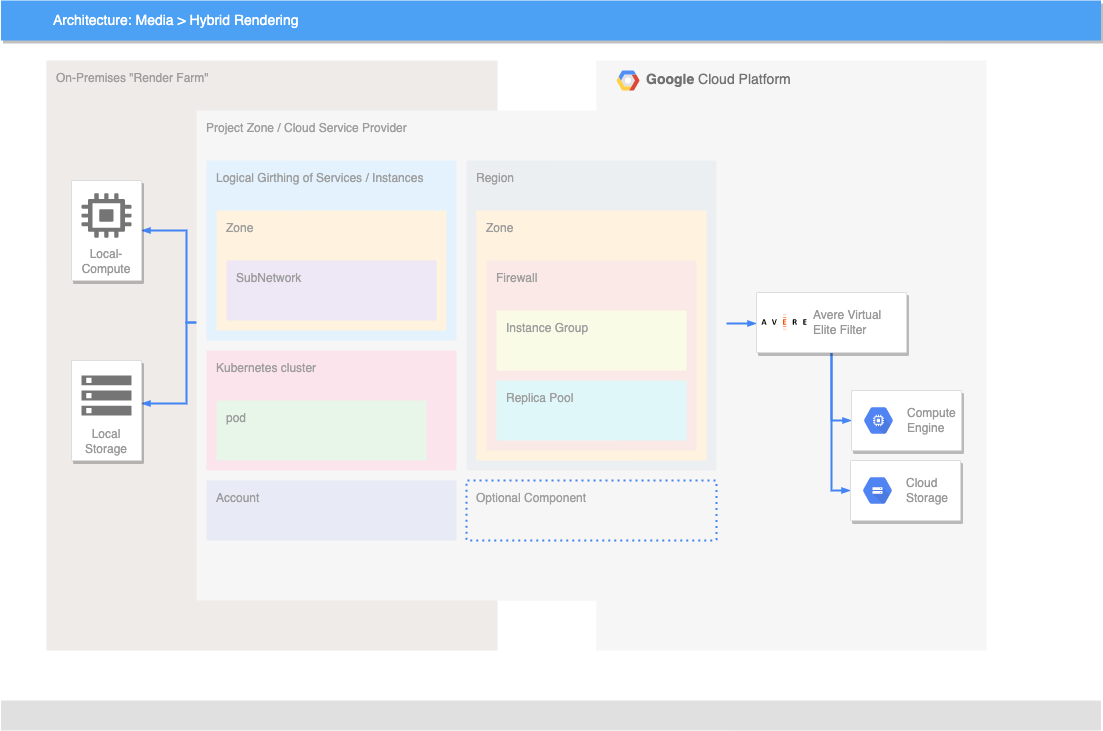

The diagram above was exported from draw.io. Its source (the exported page's mxGraphModel, read from the mxfile embedded in the PNG):
<mxGraphModel dx="1388" dy="769" grid="1" gridSize="10" guides="1" tooltips="1" connect="1" arrows="1" fold="1" page="1" pageScale="1" pageWidth="1169" pageHeight="827" background="none" math="0" shadow="0">
  <root>
    <mxCell id="0" />
    <mxCell id="1" parent="0" />
    <mxCell id="14" value="&lt;b&gt;Google &lt;/b&gt;Cloud Platform" style="fillColor=#F6F6F6;strokeColor=none;shadow=0;gradientColor=none;fontSize=14;align=left;spacing=10;fontColor=#717171;9E9E9E;verticalAlign=top;spacingTop=-4;fontStyle=0;spacingLeft=40;html=1;" parent="1" vertex="1">
      <mxGeometry x="630" y="100" width="390" height="590" as="geometry" />
    </mxCell>
    <mxCell id="15" value="" style="shape=mxgraph.gcp2.google_cloud_platform;fillColor=#F6F6F6;strokeColor=none;shadow=0;gradientColor=none;" parent="14" vertex="1">
      <mxGeometry width="23" height="20" relative="1" as="geometry">
        <mxPoint x="20" y="10" as="offset" />
      </mxGeometry>
    </mxCell>
    <mxCell id="2" value="Architecture: Media &amp;gt; Hybrid Rendering" style="fillColor=#4DA1F5;strokeColor=none;shadow=1;gradientColor=none;fontSize=14;align=left;spacingLeft=50;fontColor=#ffffff;html=1;" parent="1" vertex="1">
      <mxGeometry x="34.5" y="40" width="1100" height="40" as="geometry" />
    </mxCell>
    <mxCell id="16" value="" style="rounded=1;absoluteArcSize=1;arcSize=2;html=1;strokeColor=none;gradientColor=none;shadow=0;dashed=0;strokeColor=none;fontSize=12;fontColor=#9E9E9E;align=left;verticalAlign=top;spacing=10;spacingTop=-4;fillColor=#E0E0E0;" parent="1" vertex="1">
      <mxGeometry x="34.5" y="740" width="1100" height="30" as="geometry" />
    </mxCell>
    <mxCell id="391" value="On-Premises &quot;Render Farm&quot;" style="rounded=1;absoluteArcSize=1;arcSize=2;html=1;strokeColor=none;gradientColor=none;shadow=0;dashed=0;strokeColor=none;fontSize=12;fontColor=#9E9E9E;align=left;verticalAlign=top;spacing=10;spacingTop=-4;fillColor=#EFEBE9;whiteSpace=wrap;" parent="1" vertex="1">
      <mxGeometry x="80" y="100" width="451" height="590" as="geometry" />
    </mxCell>
    <mxCell id="408" style="edgeStyle=orthogonalEdgeStyle;rounded=0;elbow=vertical;html=1;startArrow=blockThin;startFill=1;endArrow=blockThin;endFill=1;jettySize=auto;orthogonalLoop=1;strokeWidth=2;fontSize=10;fontColor=#999999;dashed=0;strokeColor=#4284F3;labelBackgroundColor=none;endSize=4;startSize=4;" parent="1" source="392" target="396" edge="1">
      <mxGeometry relative="1" as="geometry">
        <Array as="points">
          <mxPoint x="220" y="270" />
          <mxPoint x="220" y="362" />
        </Array>
      </mxGeometry>
    </mxCell>
    <mxCell id="392" value="Local-Compute" style="strokeColor=#dddddd;fillColor=#ffffff;shadow=1;strokeWidth=1;rounded=1;absoluteArcSize=1;arcSize=2;labelPosition=center;verticalLabelPosition=middle;align=center;verticalAlign=bottom;spacingLeft=0;fontColor=#999999;fontSize=12;whiteSpace=wrap;spacingBottom=2;html=1;" parent="1" vertex="1">
      <mxGeometry x="105" y="220" width="70" height="100" as="geometry" />
    </mxCell>
    <mxCell id="393" value="" style="dashed=0;html=1;fillColor=#757575;strokeColor=none;shape=mxgraph.gcp2.compute_engine_icon;part=1;" parent="392" vertex="1">
      <mxGeometry x="0.5" width="50" height="44.5" relative="1" as="geometry">
        <mxPoint x="-25" y="12.75" as="offset" />
      </mxGeometry>
    </mxCell>
    <mxCell id="409" style="edgeStyle=orthogonalEdgeStyle;rounded=0;elbow=vertical;html=1;startArrow=blockThin;startFill=1;endArrow=blockThin;endFill=1;jettySize=auto;orthogonalLoop=1;strokeWidth=2;fontSize=10;fontColor=#999999;dashed=0;strokeColor=#4284F3;labelBackgroundColor=none;endSize=4;startSize=4;" parent="1" source="394" target="396" edge="1">
      <mxGeometry relative="1" as="geometry">
        <Array as="points">
          <mxPoint x="220" y="443" />
          <mxPoint x="220" y="362" />
        </Array>
      </mxGeometry>
    </mxCell>
    <mxCell id="394" value="Local&lt;br&gt;Storage" style="strokeColor=#dddddd;fillColor=#ffffff;shadow=1;strokeWidth=1;rounded=1;absoluteArcSize=1;arcSize=2;labelPosition=center;verticalLabelPosition=middle;align=center;verticalAlign=bottom;spacingLeft=0;fontColor=#999999;fontSize=12;whiteSpace=wrap;spacingBottom=2;html=1;" parent="1" vertex="1">
      <mxGeometry x="105" y="400" width="70" height="100" as="geometry" />
    </mxCell>
    <mxCell id="395" value="" style="dashed=0;html=1;fillColor=#757575;strokeColor=none;shape=mxgraph.gcp2.storage;part=1;" parent="394" vertex="1">
      <mxGeometry x="0.5" width="50" height="40" relative="1" as="geometry">
        <mxPoint x="-25" y="15" as="offset" />
      </mxGeometry>
    </mxCell>
    <mxCell id="410" style="edgeStyle=elbowEdgeStyle;rounded=0;elbow=vertical;html=1;startArrow=blockThin;startFill=1;endArrow=blockThin;endFill=1;jettySize=auto;orthogonalLoop=1;strokeWidth=2;fontSize=10;fontColor=#999999;dashed=0;strokeColor=#4284F3;labelBackgroundColor=none;endSize=4;startSize=4;" parent="1" source="396" target="398" edge="1">
      <mxGeometry relative="1" as="geometry" />
    </mxCell>
    <mxCell id="396" value="" style="strokeColor=#dddddd;fillColor=#ffffff;shadow=1;strokeWidth=1;rounded=1;absoluteArcSize=1;arcSize=2;fontSize=17;fontColor=#000000;align=right;html=1;" parent="1" vertex="1">
      <mxGeometry x="245" y="332" width="150" height="60" as="geometry" />
    </mxCell>
    <mxCell id="397" value="Avere Physical&#10;Appliance" style="dashed=0;html=1;fillColor=#5184F3;strokeColor=none;shape=mxgraph.gcp2.avere;part=1;labelPosition=right;verticalLabelPosition=middle;align=left;verticalAlign=middle;spacingLeft=5;fontColor=#999999;fontSize=12;" parent="396" vertex="1">
      <mxGeometry width="45" height="14.850000000000001" relative="1" as="geometry">
        <mxPoint x="5" y="22.075" as="offset" />
      </mxGeometry>
    </mxCell>
    <mxCell id="411" value="Google Cloud&lt;br&gt;Interconnect&lt;br&gt;&amp;amp; VPN&lt;br&gt;" style="edgeStyle=elbowEdgeStyle;rounded=0;elbow=vertical;html=1;startArrow=blockThin;startFill=1;endArrow=blockThin;endFill=1;jettySize=auto;orthogonalLoop=1;strokeWidth=2;fontSize=12;fontColor=#999999;dashed=0;strokeColor=#9E9E9E;labelBackgroundColor=#ffffff;endSize=4;startSize=4;verticalAlign=bottom;" parent="1" source="398" target="400" edge="1">
      <mxGeometry y="22" relative="1" as="geometry">
        <mxPoint as="offset" />
      </mxGeometry>
    </mxCell>
    <mxCell id="398" value="Gateway" style="strokeColor=#dddddd;fillColor=#ffffff;shadow=1;strokeWidth=1;rounded=1;absoluteArcSize=1;arcSize=2;labelPosition=center;verticalLabelPosition=middle;align=center;verticalAlign=bottom;spacingLeft=0;fontColor=#999999;fontSize=12;whiteSpace=wrap;spacingBottom=2;html=1;" parent="1" vertex="1">
      <mxGeometry x="440" y="320" width="70" height="85" as="geometry" />
    </mxCell>
    <mxCell id="399" value="" style="dashed=0;html=1;fillColor=#757575;strokeColor=none;shape=mxgraph.gcp2.gateway_icon;part=1;" parent="398" vertex="1">
      <mxGeometry x="0.5" width="50" height="22" relative="1" as="geometry">
        <mxPoint x="-25" y="24" as="offset" />
      </mxGeometry>
    </mxCell>
    <mxCell id="412" style="edgeStyle=elbowEdgeStyle;rounded=0;elbow=vertical;html=1;startArrow=blockThin;startFill=1;endArrow=blockThin;endFill=1;jettySize=auto;orthogonalLoop=1;strokeWidth=2;fontSize=10;fontColor=#999999;dashed=0;strokeColor=#4284F3;labelBackgroundColor=none;endSize=4;startSize=4;" parent="1" source="400" target="402" edge="1">
      <mxGeometry relative="1" as="geometry" />
    </mxCell>
    <mxCell id="400" value="" style="strokeColor=#dddddd;fillColor=#ffffff;shadow=1;strokeWidth=1;rounded=1;absoluteArcSize=1;arcSize=2;fontSize=17;fontColor=#000000;align=right;html=1;" parent="1" vertex="1">
      <mxGeometry x="650" y="340.5" width="100" height="44" as="geometry" />
    </mxCell>
    <mxCell id="401" value="Gateway" style="dashed=0;html=1;fillColor=#757575;strokeColor=none;shape=mxgraph.gcp2.gateway;part=1;labelPosition=right;verticalLabelPosition=middle;align=left;verticalAlign=middle;spacingLeft=5;fontColor=#000000;fontSize=12;" parent="400" vertex="1">
      <mxGeometry y="0.5" width="32" height="32" relative="1" as="geometry">
        <mxPoint x="5" y="-16" as="offset" />
      </mxGeometry>
    </mxCell>
    <mxCell id="413" style="edgeStyle=orthogonalEdgeStyle;rounded=0;elbow=vertical;html=1;startArrow=none;startFill=1;endArrow=blockThin;endFill=1;jettySize=auto;orthogonalLoop=1;strokeWidth=2;fontSize=10;fontColor=#999999;dashed=0;strokeColor=#4284F3;labelBackgroundColor=none;endSize=4;startSize=4;" parent="1" source="402" target="404" edge="1">
      <mxGeometry relative="1" as="geometry">
        <Array as="points">
          <mxPoint x="865" y="460" />
        </Array>
      </mxGeometry>
    </mxCell>
    <mxCell id="414" style="edgeStyle=orthogonalEdgeStyle;rounded=0;elbow=vertical;html=1;startArrow=none;startFill=1;endArrow=blockThin;endFill=1;jettySize=auto;orthogonalLoop=1;strokeWidth=2;fontSize=10;fontColor=#999999;dashed=0;strokeColor=#4284F3;labelBackgroundColor=none;endSize=4;startSize=4;" parent="1" source="402" target="406" edge="1">
      <mxGeometry relative="1" as="geometry">
        <Array as="points">
          <mxPoint x="865" y="530" />
        </Array>
      </mxGeometry>
    </mxCell>
    <mxCell id="402" value="" style="strokeColor=#dddddd;fillColor=#ffffff;shadow=1;strokeWidth=1;rounded=1;absoluteArcSize=1;arcSize=2;fontSize=17;fontColor=#000000;align=right;html=1;" parent="1" vertex="1">
      <mxGeometry x="790" y="332" width="150" height="60" as="geometry" />
    </mxCell>
    <mxCell id="403" value="Avere Virtual&lt;br&gt;Elite Filter&lt;br&gt;" style="dashed=0;html=1;fillColor=#5184F3;strokeColor=none;shape=mxgraph.gcp2.avere;part=1;labelPosition=right;verticalLabelPosition=middle;align=left;verticalAlign=middle;spacingLeft=5;fontColor=#999999;fontSize=12;" parent="402" vertex="1">
      <mxGeometry width="45" height="14.850000000000001" relative="1" as="geometry">
        <mxPoint x="5" y="22.075" as="offset" />
      </mxGeometry>
    </mxCell>
    <mxCell id="404" value="" style="strokeColor=#dddddd;fillColor=#ffffff;shadow=1;strokeWidth=1;rounded=1;absoluteArcSize=1;arcSize=2;fontSize=17;fontColor=#000000;align=right;html=1;" parent="1" vertex="1">
      <mxGeometry x="885" y="430" width="110" height="60" as="geometry" />
    </mxCell>
    <mxCell id="405" value="Compute&#10;Engine" style="dashed=0;connectable=0;html=1;fillColor=#5184F3;strokeColor=none;shape=mxgraph.gcp2.hexIcon;prIcon=compute_engine;part=1;labelPosition=right;verticalLabelPosition=middle;align=left;verticalAlign=middle;spacingLeft=5;fontColor=#999999;fontSize=12;" parent="404" vertex="1">
      <mxGeometry y="0.5" width="44" height="39" relative="1" as="geometry">
        <mxPoint x="5" y="-19.5" as="offset" />
      </mxGeometry>
    </mxCell>
    <mxCell id="406" value="" style="strokeColor=#dddddd;fillColor=#ffffff;shadow=1;strokeWidth=1;rounded=1;absoluteArcSize=1;arcSize=2;fontSize=17;fontColor=#000000;align=right;html=1;" parent="1" vertex="1">
      <mxGeometry x="884" y="500" width="110" height="60" as="geometry" />
    </mxCell>
    <mxCell id="407" value="Cloud&#10;Storage" style="dashed=0;connectable=0;html=1;fillColor=#5184F3;strokeColor=none;shape=mxgraph.gcp2.hexIcon;prIcon=cloud_storage;part=1;labelPosition=right;verticalLabelPosition=middle;align=left;verticalAlign=middle;spacingLeft=5;fontColor=#999999;fontSize=12;" parent="406" vertex="1">
      <mxGeometry y="0.5" width="44" height="39" relative="1" as="geometry">
        <mxPoint x="5" y="-19.5" as="offset" />
      </mxGeometry>
    </mxCell>
    <mxCell id="TWzCHdpUhita2OWxP0cm-414" value="Project Zone / Cloud Service Provider" style="sketch=0;points=[[0,0,0],[0.25,0,0],[0.5,0,0],[0.75,0,0],[1,0,0],[1,0.25,0],[1,0.5,0],[1,0.75,0],[1,1,0],[0.75,1,0],[0.5,1,0],[0.25,1,0],[0,1,0],[0,0.75,0],[0,0.5,0],[0,0.25,0]];rounded=1;absoluteArcSize=1;arcSize=2;html=1;strokeColor=none;gradientColor=none;shadow=0;dashed=0;fontSize=12;fontColor=#9E9E9E;align=left;verticalAlign=top;spacing=10;spacingTop=-4;fillColor=#F6F6F6;" vertex="1" parent="1">
      <mxGeometry x="230" y="150" width="530" height="490" as="geometry" />
    </mxCell>
    <mxCell id="TWzCHdpUhita2OWxP0cm-415" value="Logical Girthing of Services / Instances" style="sketch=0;points=[[0,0,0],[0.25,0,0],[0.5,0,0],[0.75,0,0],[1,0,0],[1,0.25,0],[1,0.5,0],[1,0.75,0],[1,1,0],[0.75,1,0],[0.5,1,0],[0.25,1,0],[0,1,0],[0,0.75,0],[0,0.5,0],[0,0.25,0]];rounded=1;absoluteArcSize=1;arcSize=2;html=1;strokeColor=none;gradientColor=none;shadow=0;dashed=0;fontSize=12;fontColor=#9E9E9E;align=left;verticalAlign=top;spacing=10;spacingTop=-4;fillColor=#E3F2FD;" vertex="1" parent="TWzCHdpUhita2OWxP0cm-414">
      <mxGeometry width="250" height="180" relative="1" as="geometry">
        <mxPoint x="10" y="50" as="offset" />
      </mxGeometry>
    </mxCell>
    <mxCell id="TWzCHdpUhita2OWxP0cm-416" value="Zone" style="sketch=0;points=[[0,0,0],[0.25,0,0],[0.5,0,0],[0.75,0,0],[1,0,0],[1,0.25,0],[1,0.5,0],[1,0.75,0],[1,1,0],[0.75,1,0],[0.5,1,0],[0.25,1,0],[0,1,0],[0,0.75,0],[0,0.5,0],[0,0.25,0]];rounded=1;absoluteArcSize=1;arcSize=2;html=1;strokeColor=none;gradientColor=none;shadow=0;dashed=0;fontSize=12;fontColor=#9E9E9E;align=left;verticalAlign=top;spacing=10;spacingTop=-4;fillColor=#FFF3E0;" vertex="1" parent="TWzCHdpUhita2OWxP0cm-415">
      <mxGeometry width="230" height="120" relative="1" as="geometry">
        <mxPoint x="10" y="50" as="offset" />
      </mxGeometry>
    </mxCell>
    <mxCell id="TWzCHdpUhita2OWxP0cm-417" value="SubNetwork" style="sketch=0;points=[[0,0,0],[0.25,0,0],[0.5,0,0],[0.75,0,0],[1,0,0],[1,0.25,0],[1,0.5,0],[1,0.75,0],[1,1,0],[0.75,1,0],[0.5,1,0],[0.25,1,0],[0,1,0],[0,0.75,0],[0,0.5,0],[0,0.25,0]];rounded=1;absoluteArcSize=1;arcSize=2;html=1;strokeColor=none;gradientColor=none;shadow=0;dashed=0;fontSize=12;fontColor=#9E9E9E;align=left;verticalAlign=top;spacing=10;spacingTop=-4;fillColor=#EDE7F6;" vertex="1" parent="TWzCHdpUhita2OWxP0cm-416">
      <mxGeometry width="210" height="60" relative="1" as="geometry">
        <mxPoint x="10" y="50" as="offset" />
      </mxGeometry>
    </mxCell>
    <mxCell id="TWzCHdpUhita2OWxP0cm-418" value="Kubernetes cluster" style="sketch=0;points=[[0,0,0],[0.25,0,0],[0.5,0,0],[0.75,0,0],[1,0,0],[1,0.25,0],[1,0.5,0],[1,0.75,0],[1,1,0],[0.75,1,0],[0.5,1,0],[0.25,1,0],[0,1,0],[0,0.75,0],[0,0.5,0],[0,0.25,0]];rounded=1;absoluteArcSize=1;arcSize=2;html=1;strokeColor=none;gradientColor=none;shadow=0;dashed=0;fontSize=12;fontColor=#9E9E9E;align=left;verticalAlign=top;spacing=10;spacingTop=-4;fillColor=#FCE4EC;" vertex="1" parent="TWzCHdpUhita2OWxP0cm-414">
      <mxGeometry width="250" height="120" relative="1" as="geometry">
        <mxPoint x="10" y="240" as="offset" />
      </mxGeometry>
    </mxCell>
    <mxCell id="TWzCHdpUhita2OWxP0cm-419" value="pod" style="sketch=0;points=[[0,0,0],[0.25,0,0],[0.5,0,0],[0.75,0,0],[1,0,0],[1,0.25,0],[1,0.5,0],[1,0.75,0],[1,1,0],[0.75,1,0],[0.5,1,0],[0.25,1,0],[0,1,0],[0,0.75,0],[0,0.5,0],[0,0.25,0]];rounded=1;absoluteArcSize=1;arcSize=2;html=1;strokeColor=none;gradientColor=none;shadow=0;dashed=0;fontSize=12;fontColor=#9E9E9E;align=left;verticalAlign=top;spacing=10;spacingTop=-4;fillColor=#E8F5E9;" vertex="1" parent="TWzCHdpUhita2OWxP0cm-418">
      <mxGeometry width="210" height="60" relative="1" as="geometry">
        <mxPoint x="10" y="50" as="offset" />
      </mxGeometry>
    </mxCell>
    <mxCell id="TWzCHdpUhita2OWxP0cm-420" value="Account" style="sketch=0;points=[[0,0,0],[0.25,0,0],[0.5,0,0],[0.75,0,0],[1,0,0],[1,0.25,0],[1,0.5,0],[1,0.75,0],[1,1,0],[0.75,1,0],[0.5,1,0],[0.25,1,0],[0,1,0],[0,0.75,0],[0,0.5,0],[0,0.25,0]];rounded=1;absoluteArcSize=1;arcSize=2;html=1;strokeColor=none;gradientColor=none;shadow=0;dashed=0;fontSize=12;fontColor=#9E9E9E;align=left;verticalAlign=top;spacing=10;spacingTop=-4;fillColor=#E8EAF6;" vertex="1" parent="TWzCHdpUhita2OWxP0cm-414">
      <mxGeometry width="250" height="60" relative="1" as="geometry">
        <mxPoint x="10" y="370" as="offset" />
      </mxGeometry>
    </mxCell>
    <mxCell id="TWzCHdpUhita2OWxP0cm-421" value="Region" style="sketch=0;points=[[0,0,0],[0.25,0,0],[0.5,0,0],[0.75,0,0],[1,0,0],[1,0.25,0],[1,0.5,0],[1,0.75,0],[1,1,0],[0.75,1,0],[0.5,1,0],[0.25,1,0],[0,1,0],[0,0.75,0],[0,0.5,0],[0,0.25,0]];rounded=1;absoluteArcSize=1;arcSize=2;html=1;strokeColor=none;gradientColor=none;shadow=0;dashed=0;fontSize=12;fontColor=#9E9E9E;align=left;verticalAlign=top;spacing=10;spacingTop=-4;fillColor=#ECEFF1;" vertex="1" parent="TWzCHdpUhita2OWxP0cm-414">
      <mxGeometry width="250" height="310" relative="1" as="geometry">
        <mxPoint x="270" y="50" as="offset" />
      </mxGeometry>
    </mxCell>
    <mxCell id="TWzCHdpUhita2OWxP0cm-422" value="Zone" style="sketch=0;points=[[0,0,0],[0.25,0,0],[0.5,0,0],[0.75,0,0],[1,0,0],[1,0.25,0],[1,0.5,0],[1,0.75,0],[1,1,0],[0.75,1,0],[0.5,1,0],[0.25,1,0],[0,1,0],[0,0.75,0],[0,0.5,0],[0,0.25,0]];rounded=1;absoluteArcSize=1;arcSize=2;html=1;strokeColor=none;gradientColor=none;shadow=0;dashed=0;fontSize=12;fontColor=#9E9E9E;align=left;verticalAlign=top;spacing=10;spacingTop=-4;fillColor=#FFF3E0;" vertex="1" parent="TWzCHdpUhita2OWxP0cm-421">
      <mxGeometry width="230" height="250" relative="1" as="geometry">
        <mxPoint x="10" y="50" as="offset" />
      </mxGeometry>
    </mxCell>
    <mxCell id="TWzCHdpUhita2OWxP0cm-423" value="Firewall" style="sketch=0;points=[[0,0,0],[0.25,0,0],[0.5,0,0],[0.75,0,0],[1,0,0],[1,0.25,0],[1,0.5,0],[1,0.75,0],[1,1,0],[0.75,1,0],[0.5,1,0],[0.25,1,0],[0,1,0],[0,0.75,0],[0,0.5,0],[0,0.25,0]];rounded=1;absoluteArcSize=1;arcSize=2;html=1;strokeColor=none;gradientColor=none;shadow=0;dashed=0;fontSize=12;fontColor=#9E9E9E;align=left;verticalAlign=top;spacing=10;spacingTop=-4;fillColor=#FBE9E7;" vertex="1" parent="TWzCHdpUhita2OWxP0cm-422">
      <mxGeometry width="210" height="190" relative="1" as="geometry">
        <mxPoint x="10" y="50" as="offset" />
      </mxGeometry>
    </mxCell>
    <mxCell id="TWzCHdpUhita2OWxP0cm-424" value="Instance Group" style="sketch=0;points=[[0,0,0],[0.25,0,0],[0.5,0,0],[0.75,0,0],[1,0,0],[1,0.25,0],[1,0.5,0],[1,0.75,0],[1,1,0],[0.75,1,0],[0.5,1,0],[0.25,1,0],[0,1,0],[0,0.75,0],[0,0.5,0],[0,0.25,0]];rounded=1;absoluteArcSize=1;arcSize=2;html=1;strokeColor=none;gradientColor=none;shadow=0;dashed=0;fontSize=12;fontColor=#9E9E9E;align=left;verticalAlign=top;spacing=10;spacingTop=-4;fillColor=#F9FBE7;" vertex="1" parent="TWzCHdpUhita2OWxP0cm-423">
      <mxGeometry width="190" height="60" relative="1" as="geometry">
        <mxPoint x="10" y="50" as="offset" />
      </mxGeometry>
    </mxCell>
    <mxCell id="TWzCHdpUhita2OWxP0cm-425" value="Replica Pool" style="sketch=0;points=[[0,0,0],[0.25,0,0],[0.5,0,0],[0.75,0,0],[1,0,0],[1,0.25,0],[1,0.5,0],[1,0.75,0],[1,1,0],[0.75,1,0],[0.5,1,0],[0.25,1,0],[0,1,0],[0,0.75,0],[0,0.5,0],[0,0.25,0]];rounded=1;absoluteArcSize=1;arcSize=2;html=1;strokeColor=none;gradientColor=none;shadow=0;dashed=0;fontSize=12;fontColor=#9E9E9E;align=left;verticalAlign=top;spacing=10;spacingTop=-4;fillColor=#E0F7FA;" vertex="1" parent="TWzCHdpUhita2OWxP0cm-423">
      <mxGeometry width="190" height="60" relative="1" as="geometry">
        <mxPoint x="10" y="120" as="offset" />
      </mxGeometry>
    </mxCell>
    <mxCell id="TWzCHdpUhita2OWxP0cm-426" value="Optional Component" style="rounded=1;absoluteArcSize=1;arcSize=2;html=1;strokeColor=none;gradientColor=none;shadow=0;dashed=1;strokeColor=#4284F3;fontSize=12;fontColor=#9E9E9E;align=left;verticalAlign=top;spacing=10;spacingTop=-4;fillColor=none;dashPattern=1 2;strokeWidth=2;" vertex="1" parent="TWzCHdpUhita2OWxP0cm-414">
      <mxGeometry width="250" height="60" relative="1" as="geometry">
        <mxPoint x="270" y="370" as="offset" />
      </mxGeometry>
    </mxCell>
  </root>
</mxGraphModel>